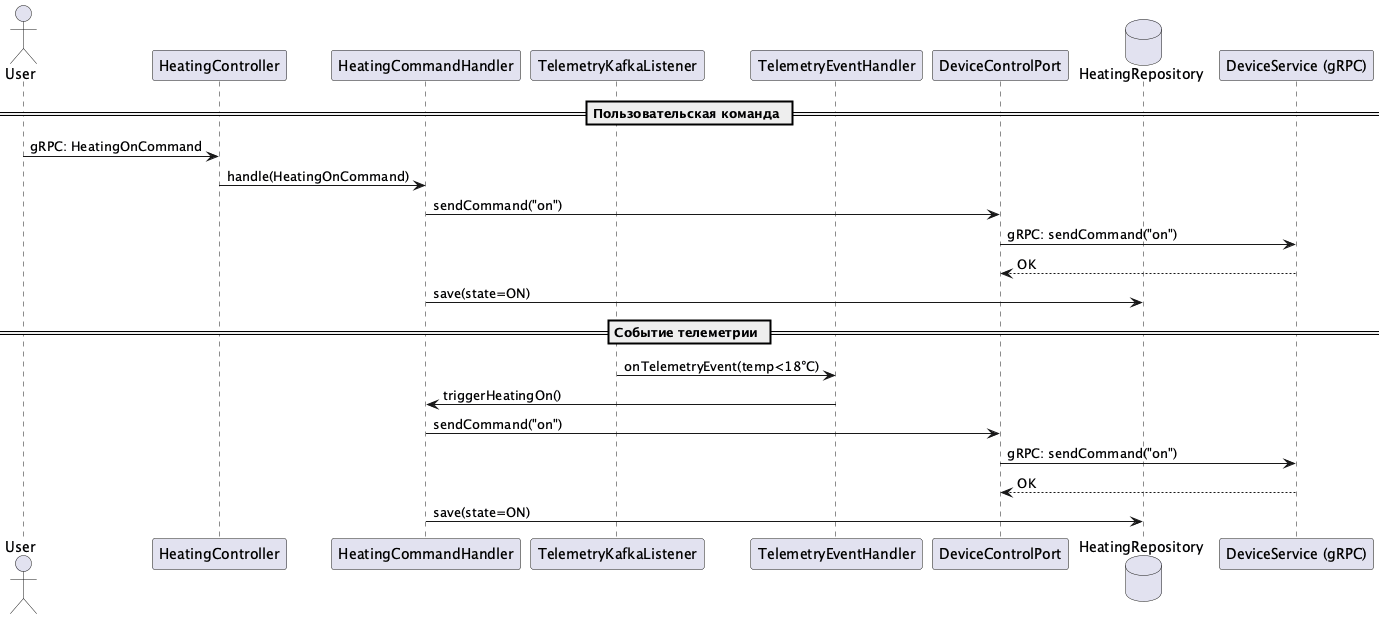

The diagram above was rendered by PlantUML. Its source (embedded in the PNG):
@startuml HeatingService_Sequence
actor User
participant "HeatingController" as Controller
participant "HeatingCommandHandler" as Handler
participant "TelemetryKafkaListener" as KafkaListener
participant "TelemetryEventHandler" as EventHandler
participant "DeviceControlPort" as Adapter
database "HeatingRepository" as Repo
participant "DeviceService (gRPC)" as DeviceService

== Пользовательская команда ==
User -> Controller : gRPC: HeatingOnCommand
Controller -> Handler : handle(HeatingOnCommand)
Handler -> Adapter : sendCommand("on")
Adapter -> DeviceService : gRPC: sendCommand("on")
DeviceService --> Adapter : OK
Handler -> Repo : save(state=ON)

== Событие телеметрии ==
KafkaListener -> EventHandler : onTelemetryEvent(temp<18°C)
EventHandler -> Handler : triggerHeatingOn()
Handler -> Adapter : sendCommand("on")
Adapter -> DeviceService : gRPC: sendCommand("on")
DeviceService --> Adapter : OK
Handler -> Repo : save(state=ON)

@enduml